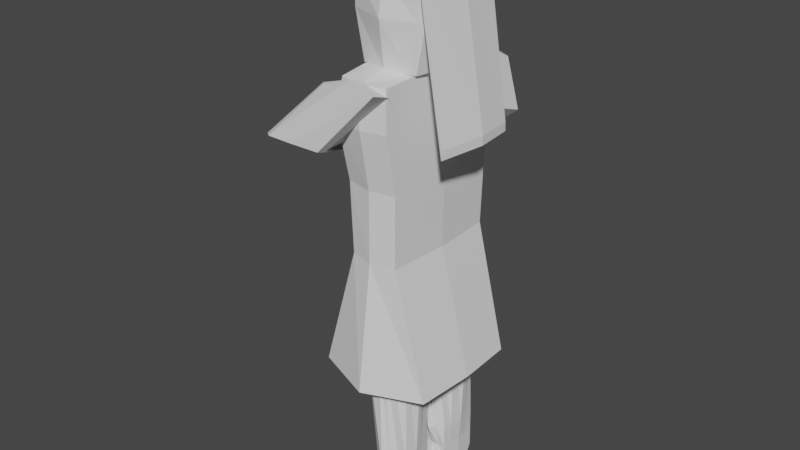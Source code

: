 # Source: woman.blend  (saved by Blender 3.1.7; exported with 4.5.12 LTS)
import bpy
from mathutils import Matrix  # noqa: F401  (used for matrix-valued properties, if any)

bpy.ops.wm.read_factory_settings(use_empty=True)
scene = bpy.context.scene
scene.name = 'Scene'

# ---- collections
col_collection = bpy.data.collections.new('Collection'); scene.collection.children.link(col_collection)

# ---- world
world_world = bpy.data.worlds.new('World'); scene.world = world_world
world_world.use_nodes = True; world_world.node_tree.nodes.clear()
_N = world_world.node_tree.nodes; _L = world_world.node_tree.links
n0 = _N.new('ShaderNodeOutputWorld'); n0.name = 'World Output'; n0.location = (300, 300)
n1 = _N.new('ShaderNodeBackground'); n1.name = 'Background'; n1.location = (10, 300)
n1.inputs[0].default_value = (0.05088, 0.05088, 0.05088, 1.0)
_L.new(n1.outputs[0], n0.inputs[0])
n0.is_active_output = True
world_world.color = (0.05088, 0.05088, 0.05088)
world_world.use_sun_shadow = False
world_world.sun_shadow_jitter_overblur = 0.0

# ---- meshes
me_cube_001 = bpy.data.meshes.new('cube.001')
me_cube_001.from_pydata([(-0.6057, -0.8531, -1.0), (-0.8891, -1.019, 1.161), (-0.7047, 0.7821, -1.0), (-0.988, 0.8374, 1.161), (0.6518, -0.8845, -1.0), (1.411, -1.106, -2.164), (0.7089, 0.8121, -1.0), (1.468, 0.7897, -2.164), (0.0, 1.0, -1.0), (0.0, 1.095, 1.0), (0.0, -1.0, -1.0), (0.0, -1.166, 1.0), (-0.8119, -0.8531, 0.0), (-0.9108, 0.7821, 0.0), (0.9085, 0.8121, 0.0), (0.8514, -0.8845, 0.0), (0.0, -1.15, 0.0), (0.0, 1.212, 0.0), (-0.7939, 0.0, -1.0), (-1.077, 0.0, 1.161), (0.8004, 0.0, -1.0), (1.559, -0.05531, -2.164), (0.0, 0.0, 1.277), (0.0, 0.0, -1.0), (1.0, 0.0, 0.0), (-1.0, 0.0, 0.0), (-0.8119, -0.8531, 0.6962), (-0.9108, 0.7544, 0.6962), (0.9085, 0.7688, 0.6962), (0.8514, -0.8845, 0.6962), (0.0, -1.045, 0.6962), (0.0, 1.064, 0.6962), (1.0, 0.0, 0.6962), (-1.0, 0.0, 0.6962), (-0.8891, -1.019, 0.8037), (-0.988, 0.8452, 0.8037), (1.468, 0.8019, -2.36), (1.411, -1.106, -2.36), (0.0, -1.196, 0.8037), (0.0, 1.137, 0.8037), (1.559, -0.05531, -2.36), (-1.077, 0.0, 0.8037), (0.8909, 0.8847, 1.0), (0.5484, -0.9028, -1.0), (0.5965, 0.8419, -1.0), (0.8429, -1.069, 1.0), (0.7164, -0.9266, 0.0), (0.7644, 0.8755, 0.0), (0.9679, 0.0, 1.025), (0.6734, 0.0, -1.0), (0.7164, -0.9101, 0.6962), (0.7644, 0.8157, 0.6962), (0.8429, -1.074, 0.8037), (0.8909, 0.9016, 0.8037)], [], [(41, 19, 3, 35), (53, 42, 7, 36), (40, 21, 5, 37), (38, 11, 1, 34), (49, 20, 4, 43), (22, 19, 1, 11), (48, 22, 11, 45), (18, 23, 10, 0), (52, 45, 11, 38), (35, 3, 9, 39), (2, 13, 17, 8), (43, 46, 16, 10), (10, 16, 12, 0), (20, 24, 15, 4), (44, 47, 14, 6), (18, 25, 13, 2), (0, 12, 25, 18), (6, 14, 24, 20), (2, 8, 23, 18), (42, 9, 22, 48), (9, 3, 19, 22), (44, 6, 20, 49), (36, 7, 21, 40), (34, 1, 19, 41), (12, 26, 33, 25), (14, 28, 32, 24), (13, 27, 31, 17), (46, 50, 30, 16), (16, 30, 26, 12), (24, 32, 29, 15), (47, 51, 28, 14), (25, 33, 27, 13), (26, 34, 41, 33), (28, 36, 40, 32), (27, 35, 39, 31), (50, 52, 38, 30), (30, 38, 34, 26), (32, 40, 37, 29), (51, 53, 36, 28), (33, 41, 35, 27), (31, 39, 53, 51), (29, 37, 52, 50), (17, 31, 51, 47), (15, 29, 50, 46), (8, 44, 49, 23), (7, 42, 48, 21), (8, 17, 47, 44), (4, 15, 46, 43), (37, 5, 45, 52), (21, 48, 45, 5), (23, 49, 43, 10), (39, 9, 42, 53)])
_uv = me_cube_001.uv_layers.new(name='UV 맵')
_uv.uv.foreach_set('vector', [0.1219, 0.9311, 0.1348, 0.9311, 0.1348, 0.995, 0.1219, 0.995, 0.9907, 0.9874, 1.003, 0.9874, 1.003, 0.9965, 0.9907, 0.9965, 0.9863, 0.9319, 1.001, 0.9319, 1.001, 1.003, 0.9863, 1.003, 0.9851, 0.9339, 0.9983, 0.9339, 0.9983, 0.9957, 0.9851, 0.9957, 0.3552, 0.625, 0.375, 0.625, 0.375, 0.75, 0.3552, 0.75, 0.9236, 0.9257, 0.9976, 0.9257, 0.9976, 0.9962, 0.9236, 0.9962, 0.8614, 0.9257, 0.9236, 0.9257, 0.9236, 0.9962, 0.8614, 0.9962, 0.125, 0.625, 0.25, 0.625, 0.25, 0.75, 0.125, 0.75, 0.9851, 0.8819, 0.9983, 0.8819, 0.9983, 0.9339, 0.9851, 0.9339, 0.9907, 0.882, 1.003, 0.882, 1.003, 0.9393, 0.9907, 0.9393, 0.8774, 0.882, 0.9403, 0.882, 0.9403, 0.9393, 0.8774, 0.9393, 0.8636, 0.8819, 0.931, 0.8819, 0.931, 0.9339, 0.8636, 0.9339, 0.8636, 0.9339, 0.931, 0.9339, 0.931, 0.9957, 0.8636, 0.9957, 0.8551, 0.9319, 0.9279, 0.9319, 0.9279, 1.003, 0.8551, 1.003, 0.8774, 0.9874, 0.9403, 0.9874, 0.9403, 0.9965, 0.8774, 0.9965, 0.003265, 0.9311, 0.06905, 0.9311, 0.06905, 0.995, 0.003265, 0.995, 0.003265, 0.8672, 0.06905, 0.8672, 0.06905, 0.9311, 0.003265, 0.9311, 0.8551, 0.8612, 0.9279, 0.8612, 0.9279, 0.9319, 0.8551, 0.9319, 0.125, 0.5, 0.25, 0.5, 0.25, 0.625, 0.125, 0.625, 0.8614, 0.8553, 0.9236, 0.8553, 0.9236, 0.9257, 0.8614, 0.9257, 0.9236, 0.8553, 0.9976, 0.8553, 0.9976, 0.9257, 0.9236, 0.9257, 0.3552, 0.5, 0.375, 0.5, 0.375, 0.625, 0.3552, 0.625, 0.9863, 0.8612, 1.001, 0.8612, 1.001, 0.9319, 0.9863, 0.9319, 0.1219, 0.8672, 0.1348, 0.8672, 0.1348, 0.9311, 0.1219, 0.9311, 0.06905, 0.8672, 0.1148, 0.8672, 0.1148, 0.9311, 0.06905, 0.9311, 0.9279, 0.8612, 0.9785, 0.8612, 0.9785, 0.9319, 0.9279, 0.9319, 0.9403, 0.882, 0.984, 0.882, 0.984, 0.9393, 0.9403, 0.9393, 0.931, 0.8819, 0.9779, 0.8819, 0.9779, 0.9339, 0.931, 0.9339, 0.931, 0.9339, 0.9779, 0.9339, 0.9779, 0.9957, 0.931, 0.9957, 0.9279, 0.9319, 0.9785, 0.9319, 0.9785, 1.003, 0.9279, 1.003, 0.9403, 0.9874, 0.984, 0.9874, 0.984, 0.9965, 0.9403, 0.9965, 0.06905, 0.9311, 0.1148, 0.9311, 0.1148, 0.995, 0.06905, 0.995, 0.1148, 0.8672, 0.1219, 0.8672, 0.1219, 0.9311, 0.1148, 0.9311, 0.9785, 0.8612, 0.9863, 0.8612, 0.9863, 0.9319, 0.9785, 0.9319, 0.984, 0.882, 0.9907, 0.882, 0.9907, 0.9393, 0.984, 0.9393, 0.9779, 0.8819, 0.9851, 0.8819, 0.9851, 0.9339, 0.9779, 0.9339, 0.9779, 0.9339, 0.9851, 0.9339, 0.9851, 0.9957, 0.9779, 0.9957, 0.9785, 0.9319, 0.9863, 0.9319, 0.9863, 1.003, 0.9785, 1.003, 0.984, 0.9874, 0.9907, 0.9874, 0.9907, 0.9965, 0.984, 0.9965, 0.1148, 0.9311, 0.1219, 0.9311, 0.1219, 0.995, 0.1148, 0.995, 0.984, 0.9393, 0.9907, 0.9393, 0.9907, 0.9874, 0.984, 0.9874, 0.9779, 0.8722, 0.9851, 0.8722, 0.9851, 0.8819, 0.9779, 0.8819, 0.9403, 0.9393, 0.984, 0.9393, 0.984, 0.9874, 0.9403, 0.9874, 0.931, 0.8722, 0.9779, 0.8722, 0.9779, 0.8819, 0.931, 0.8819, 0.25, 0.5, 0.3552, 0.5, 0.3552, 0.625, 0.25, 0.625, 0.8497, 0.8553, 0.8614, 0.8553, 0.8614, 0.9257, 0.8497, 0.9257, 0.8774, 0.9393, 0.9403, 0.9393, 0.9403, 0.9874, 0.8774, 0.9874, 0.8636, 0.8722, 0.931, 0.8722, 0.931, 0.8819, 0.8636, 0.8819, 0.9851, 0.8722, 0.9983, 0.8722, 0.9983, 0.8819, 0.9851, 0.8819, 0.8497, 0.9257, 0.8614, 0.9257, 0.8614, 0.9962, 0.8497, 0.9962, 0.25, 0.625, 0.3552, 0.625, 0.3552, 0.75, 0.25, 0.75, 0.9907, 0.9393, 1.003, 0.9393, 1.003, 0.9874, 0.9907, 0.9874])
me_cube_001.use_remesh_fix_poles = True
me_cube_001.use_remesh_preserve_attributes = False
me_cube_001.update()
me_cube_002 = bpy.data.meshes.new('cube.002')
me_cube_002.from_pydata([(-2.108, -1.302, -5.657), (-0.8119, -1.559, 0.8944), (-2.207, 1.262, -5.657), (-0.9108, 1.564, 0.8916), (1.961, -1.333, -5.657), (0.8514, -1.59, 0.8944), (2.018, 1.292, -5.657), (0.9085, 1.594, 0.8916), (0.0, 2.13, -5.657), (0.0, 1.782, 0.8916), (0.0, -1.843, -5.657), (0.0, -1.706, 0.8944), (-1.053, -1.559, 0.0), (-1.174, 1.564, 0.0), (0.9085, 1.594, 0.0), (0.8514, -1.59, 0.0), (0.0, -1.706, 0.0), (0.0, 1.782, 0.0), (-2.296, 0.0, -5.657), (-1.0, 0.0, 1.0), (2.11, 0.0, -5.657), (1.0, 0.0, 1.0), (0.0, 0.0, 1.155), (0.0, 0.0, -3.55), (1.0, 0.0, 0.0), (-1.36, 0.0, 0.0), (-1.063, 1.365, -1.285), (0.9085, 1.395, -1.285), (0.8514, -1.353, -1.285), (0.0, -1.469, -1.285), (0.0, 1.583, -1.285), (-0.9508, -1.322, -1.285), (-1.207, -0.1229, -1.285), (1.0, 0.0, -1.285), (-0.928, 1.297, -2.828), (0.9085, 1.326, -2.828), (0.8514, -1.362, -2.828), (0.0, -1.478, -2.828), (0.0, 1.514, -2.828), (-1.024, 0.0, -2.828), (1.0, 0.0, -2.828), (-0.8277, -1.331, -2.828), (-2.202, -0.6509, -5.657), (0.9257, -0.7951, 0.9472), (0.0, -0.8528, 1.025), (0.0, -0.7244, -3.55), (0.9257, -0.7951, 0.0), (-0.9059, -0.7794, 0.9472), (2.035, -0.6666, -5.657), (-2.155, -0.7794, 0.0), (-1.079, -0.7794, -1.285), (0.9257, -0.7951, -1.285), (0.9257, -0.6812, -2.828), (-0.9256, -0.6656, -2.828), (-0.9554, 0.7822, 0.9458), (2.064, 0.646, -5.657), (-2.215, 0.7822, 0.0), (-2.251, 0.6311, -5.657), (0.9543, 0.7971, 0.9458), (0.0, 0.8911, 1.023), (0.0, 0.74, -3.55), (0.9543, 0.7971, 0.0), (0.9543, 0.7971, -1.285), (-1.135, 0.7822, -1.285), (-0.9758, 0.6483, -2.828), (0.9543, 0.6632, -2.828)], [], [(56, 54, 3, 13), (17, 9, 7, 14), (46, 43, 5, 15), (16, 11, 1, 12), (45, 48, 4, 10), (44, 47, 1, 11), (43, 44, 11, 5), (42, 45, 10, 0), (15, 5, 11, 16), (13, 3, 9, 17), (26, 13, 17, 30), (28, 15, 16, 29), (29, 16, 12, 31), (51, 46, 15, 28), (30, 17, 14, 27), (63, 56, 13, 26), (50, 49, 25, 32), (62, 61, 24, 33), (57, 60, 23, 18), (58, 59, 22, 21), (59, 54, 19, 22), (60, 55, 20, 23), (61, 58, 21, 24), (49, 47, 19, 25), (65, 62, 33, 40), (53, 50, 32, 39), (64, 63, 26, 34), (38, 30, 27, 35), (52, 51, 28, 36), (37, 29, 31, 41), (36, 28, 29, 37), (34, 26, 30, 38), (2, 34, 38, 8), (4, 36, 37, 10), (10, 37, 41, 0), (48, 52, 36, 4), (8, 38, 35, 6), (57, 64, 34, 2), (42, 53, 39, 18), (55, 65, 40, 20), (0, 41, 53, 42), (20, 40, 52, 48), (40, 33, 51, 52), (41, 31, 50, 53), (12, 1, 47, 49), (31, 12, 49, 50), (33, 24, 46, 51), (18, 23, 45, 42), (21, 22, 44, 43), (22, 19, 47, 44), (23, 20, 48, 45), (24, 21, 43, 46), (6, 35, 65, 55), (18, 39, 64, 57), (39, 32, 63, 64), (35, 27, 62, 65), (14, 7, 58, 61), (8, 6, 55, 60), (9, 3, 54, 59), (7, 9, 59, 58), (2, 8, 60, 57), (27, 14, 61, 62), (32, 25, 56, 63), (25, 19, 54, 56)])
_uv = me_cube_002.uv_layers.new(name='UV 맵')
_uv.uv.foreach_set('vector', [0.09345, 0.1198, 0.1829, 0.1198, 0.1829, 0.1574, 0.09345, 0.1574, 0.4479, 0.0005419, 0.5393, 0.0005419, 0.5393, 0.08146, 0.4479, 0.08146, 0.4479, 0.2028, 0.5393, 0.2028, 0.5393, 0.2433, 0.4479, 0.2433, 0.5, 0.875, 0.625, 0.875, 0.625, 1.0, 0.5, 1.0, 0.25, 0.6875, 0.375, 0.6875, 0.375, 0.75, 0.25, 0.75, 0.75, 0.6875, 0.875, 0.6875, 0.875, 0.75, 0.75, 0.75, 0.5393, 0.2028, 0.6308, 0.2028, 0.6308, 0.2433, 0.5393, 0.2433, 0.125, 0.6875, 0.25, 0.6875, 0.25, 0.75, 0.125, 0.75, 0.4479, 0.2433, 0.5393, 0.2433, 0.5393, 0.3242, 0.4479, 0.3242, 0.5, 0.25, 0.625, 0.25, 0.625, 0.375, 0.5, 0.375, 0.4469, 0.25, 0.5, 0.25, 0.5, 0.375, 0.4469, 0.375, 0.4091, 0.2433, 0.4479, 0.2433, 0.4479, 0.3242, 0.4091, 0.3242, 0.4469, 0.875, 0.5, 0.875, 0.5, 1.0, 0.4469, 1.0, 0.4091, 0.2028, 0.4479, 0.2028, 0.4479, 0.2433, 0.4091, 0.2433, 0.4091, 0.0005419, 0.4479, 0.0005419, 0.4479, 0.08146, 0.4091, 0.08146, 0.05547, 0.1198, 0.09345, 0.1198, 0.09345, 0.1574, 0.05547, 0.1574, 0.05547, 0.04449, 0.09345, 0.04449, 0.09345, 0.08214, 0.05547, 0.08214, 0.4091, 0.1219, 0.4479, 0.1219, 0.4479, 0.1624, 0.4091, 0.1624, 0.125, 0.5625, 0.25, 0.5625, 0.25, 0.625, 0.125, 0.625, 0.5393, 0.1219, 0.6308, 0.1219, 0.6308, 0.1624, 0.5393, 0.1624, 0.75, 0.5625, 0.875, 0.5625, 0.875, 0.625, 0.75, 0.625, 0.25, 0.5625, 0.375, 0.5625, 0.375, 0.625, 0.25, 0.625, 0.4479, 0.1219, 0.5393, 0.1219, 0.5393, 0.1624, 0.4479, 0.1624, 0.09345, 0.04449, 0.1829, 0.04449, 0.1829, 0.08214, 0.09345, 0.08214, 0.3624, 0.1219, 0.4091, 0.1219, 0.4091, 0.1624, 0.3624, 0.1624, 0.009824, 0.04449, 0.05547, 0.04449, 0.05547, 0.08214, 0.009824, 0.08214, 0.009824, 0.1198, 0.05547, 0.1198, 0.05547, 0.1574, 0.009824, 0.1574, 0.3624, 0.0005419, 0.4091, 0.0005419, 0.4091, 0.08146, 0.3624, 0.08146, 0.3624, 0.2028, 0.4091, 0.2028, 0.4091, 0.2433, 0.3624, 0.2433, 0.3832, 0.875, 0.4469, 0.875, 0.4469, 1.0, 0.3832, 1.0, 0.3624, 0.2433, 0.4091, 0.2433, 0.4091, 0.3242, 0.3624, 0.3242, 0.3832, 0.25, 0.4469, 0.25, 0.4469, 0.375, 0.3832, 0.375, 0.375, 0.25, 0.3832, 0.25, 0.3832, 0.375, 0.375, 0.375, 0.3564, 0.2433, 0.3624, 0.2433, 0.3624, 0.3242, 0.3564, 0.3242, 0.375, 0.875, 0.3832, 0.875, 0.3832, 1.0, 0.375, 1.0, 0.3564, 0.2028, 0.3624, 0.2028, 0.3624, 0.2433, 0.3564, 0.2433, 0.3564, 0.0005419, 0.3624, 0.0005419, 0.3624, 0.08146, 0.3564, 0.08146, 0.003962, 0.1198, 0.009824, 0.1198, 0.009824, 0.1574, 0.003962, 0.1574, 0.003962, 0.04449, 0.009824, 0.04449, 0.009824, 0.08214, 0.003962, 0.08214, 0.3564, 0.1219, 0.3624, 0.1219, 0.3624, 0.1624, 0.3564, 0.1624, 0.003962, 0.006841, 0.009824, 0.006841, 0.009824, 0.04449, 0.003962, 0.04449, 0.3564, 0.1624, 0.3624, 0.1624, 0.3624, 0.2028, 0.3564, 0.2028, 0.3624, 0.1624, 0.4091, 0.1624, 0.4091, 0.2028, 0.3624, 0.2028, 0.009824, 0.006841, 0.05547, 0.006841, 0.05547, 0.04449, 0.009824, 0.04449, 0.09345, 0.006841, 0.1829, 0.006841, 0.1829, 0.04449, 0.09345, 0.04449, 0.05547, 0.006841, 0.09345, 0.006841, 0.09345, 0.04449, 0.05547, 0.04449, 0.4091, 0.1624, 0.4479, 0.1624, 0.4479, 0.2028, 0.4091, 0.2028, 0.125, 0.625, 0.25, 0.625, 0.25, 0.6875, 0.125, 0.6875, 0.5393, 0.1624, 0.6308, 0.1624, 0.6308, 0.2028, 0.5393, 0.2028, 0.75, 0.625, 0.875, 0.625, 0.875, 0.6875, 0.75, 0.6875, 0.25, 0.625, 0.375, 0.625, 0.375, 0.6875, 0.25, 0.6875, 0.4479, 0.1624, 0.5393, 0.1624, 0.5393, 0.2028, 0.4479, 0.2028, 0.3564, 0.08146, 0.3624, 0.08146, 0.3624, 0.1219, 0.3564, 0.1219, 0.003962, 0.08214, 0.009824, 0.08214, 0.009824, 0.1198, 0.003962, 0.1198, 0.009824, 0.08214, 0.05547, 0.08214, 0.05547, 0.1198, 0.009824, 0.1198, 0.3624, 0.08146, 0.4091, 0.08146, 0.4091, 0.1219, 0.3624, 0.1219, 0.4479, 0.08146, 0.5393, 0.08146, 0.5393, 0.1219, 0.4479, 0.1219, 0.25, 0.5, 0.375, 0.5, 0.375, 0.5625, 0.25, 0.5625, 0.75, 0.5, 0.875, 0.5, 0.875, 0.5625, 0.75, 0.5625, 0.5393, 0.08146, 0.6308, 0.08146, 0.6308, 0.1219, 0.5393, 0.1219, 0.125, 0.5, 0.25, 0.5, 0.25, 0.5625, 0.125, 0.5625, 0.4091, 0.08146, 0.4479, 0.08146, 0.4479, 0.1219, 0.4091, 0.1219, 0.05547, 0.08214, 0.09345, 0.08214, 0.09345, 0.1198, 0.05547, 0.1198, 0.09345, 0.08214, 0.1829, 0.08214, 0.1829, 0.1198, 0.09345, 0.1198])
me_cube_002.use_remesh_fix_poles = True
me_cube_002.use_remesh_preserve_attributes = False
me_cube_002.update()
me_cube = bpy.data.meshes.new('cube')
me_cube.from_pydata([(-1.989, -1.579, -3.372), (-0.8119, -1.559, 0.8944), (-1.823, 1.544, -3.372), (-0.9108, 1.564, 0.8916), (1.339, -1.59, -3.026), (0.8514, -1.59, 0.8944), (1.396, 1.594, -3.026), (0.9085, 1.594, 0.8916), (0.4874, 2.364, -3.029), (0.0, 1.782, 0.8916), (0.4874, -2.195, -3.025), (0.0, -1.706, 0.8944), (-1.053, -1.559, 0.0), (-1.174, 1.564, 0.0), (0.9085, 1.594, 0.0), (0.8514, -1.59, 0.0), (0.0, -1.706, 0.0), (0.0, 1.272, 0.00192), (-2.952, -0.02005, -3.372), (-1.0, 0.0, 1.0), (1.487, -0.02004, -3.371), (1.0, 0.0, 1.0), (0.0, 0.0, 1.155), (0.4874, -0.003931, -3.1), (2.043, 0.0, 0.0), (-1.452, 0.0, 0.0), (-0.457, 1.564, -2.641), (1.396, 1.594, -2.641), (1.339, -1.59, -2.641), (0.4874, -1.706, -2.641), (0.4874, 1.782, -2.641), (-0.3552, -1.559, -2.641), (-1.156, 0.006939, -2.51), (1.487, 0.0, -2.641), (-0.3899, -1.559, -2.206), (-0.4949, 1.564, -2.206), (1.396, 1.594, -2.206), (1.339, -1.59, -2.206), (0.4874, -2.299, -2.204), (0.4874, 2.644, -2.209), (-1.002, 0.0, -2.206), (1.621, 0.0, -2.206), (-1.372, 1.556, -3.064), (1.396, 1.594, -2.93), (1.339, -1.59, -2.93), (0.4874, -2.073, -2.929), (0.4874, 2.219, -2.932), (-2.245, -0.008829, -3.064), (1.487, 0.0, -2.93), (-1.471, -1.568, -3.064), (0.2228, 2.287, -3.028), (-0.07794, -1.692, 0.8944), (-0.08744, 1.761, 0.8916), (0.2068, -2.134, -3.025), (-0.1128, 1.3, 0.001736), (-0.1011, -1.692, 0.0), (0.1144, -0.003554, -3.093), (-0.096, 0.0, 1.14), (0.4065, -1.692, -2.641), (0.3967, 1.761, -2.641), (0.4032, -2.228, -2.204), (0.3931, 2.54, -2.209), (0.2661, 2.157, -2.912), (0.2566, -2.023, -2.909), (-2.388, -0.9329, -3.372), (0.913, -0.9312, 0.9382), (0.0, -0.9988, 1.003), (0.4874, -1.287, -3.056), (1.589, -0.9312, 0.0), (-0.8898, -0.9128, 0.9382), (1.4, -0.9312, -3.026), (-1.218, -0.9128, 0.0), (-0.6869, -0.91, -2.587), (1.4, -0.9312, -2.641), (-0.6434, -0.9128, -2.206), (1.456, -0.9312, -2.206), (1.4, -0.9312, -2.93), (-1.792, -0.9217, -3.064), (0.1685, -1.251, -3.053), (-0.08543, -0.9906, 0.9964), (-0.9554, 0.7822, 0.9458), (1.442, 0.7771, -3.371), (-1.313, 0.7822, 0.0), (-2.387, 0.7621, -3.372), (0.9543, 0.7971, 0.9458), (0.0, 0.8911, 1.023), (0.4874, 1.18, -3.065), (1.679, 0.7971, 0.0), (1.442, 0.7971, -2.641), (-0.8063, 0.7856, -2.576), (1.508, 0.7971, -2.206), (-0.7482, 0.7822, -2.206), (-1.808, 0.7733, -3.064), (1.442, 0.7971, -2.93), (-0.09172, 0.8807, 1.016), (0.1686, 1.142, -3.061), (0.4382, 1.692, 0.8916), (0.8981, -1.903, -3.025), (0.9257, 1.993, -3.028), (0.4107, -1.65, 0.8944), (0.4107, -1.65, 0.0), (0.4382, 1.427, 0.0009938), (0.4824, 0.0, 1.08), (0.9698, -0.02208, -3.41), (0.9257, 1.692, -2.641), (0.8981, -1.65, -2.641), (0.9257, 2.138, -2.208), (0.8981, -1.957, -2.205), (0.8981, -1.84, -2.93), (0.9257, 1.918, -2.931), (0.4404, -0.9662, 0.9715), (0.9278, -1.115, -3.042), (0.9477, 0.9752, -3.391), (0.4603, 0.8458, 0.986)], [], [(82, 80, 3, 13), (101, 96, 7, 14), (68, 65, 5, 15), (55, 51, 1, 12), (111, 70, 4, 97), (79, 69, 1, 51), (110, 66, 11, 99), (78, 67, 10, 53), (100, 99, 11, 16), (54, 52, 9, 17), (61, 54, 17, 39), (107, 100, 16, 38), (60, 55, 12, 34), (75, 68, 15, 37), (106, 101, 14, 36), (91, 82, 13, 35), (74, 71, 25, 40), (90, 87, 24, 41), (95, 86, 23, 56), (113, 85, 22, 102), (94, 80, 19, 57), (112, 81, 20, 103), (87, 84, 21, 24), (71, 69, 19, 25), (93, 88, 33, 48), (77, 72, 32, 47), (92, 89, 26, 42), (109, 104, 27, 43), (76, 73, 28, 44), (63, 58, 31, 49), (108, 105, 29, 45), (62, 59, 30, 46), (88, 90, 41, 33), (72, 74, 40, 32), (89, 91, 35, 26), (104, 106, 36, 27), (73, 75, 37, 28), (58, 60, 34, 31), (105, 107, 38, 29), (59, 61, 39, 30), (50, 62, 46, 8), (97, 108, 45, 10), (53, 63, 49, 0), (70, 76, 44, 4), (98, 109, 43, 6), (83, 92, 42, 2), (64, 77, 47, 18), (81, 93, 48, 20), (10, 45, 63, 53), (2, 42, 62, 50), (26, 35, 61, 59), (29, 38, 60, 58), (42, 26, 59, 62), (45, 29, 58, 63), (85, 94, 57, 22), (83, 95, 56, 18), (38, 16, 55, 60), (35, 13, 54, 61), (13, 3, 52, 54), (64, 78, 53, 0), (66, 79, 51, 11), (16, 11, 51, 55), (22, 57, 79, 66), (18, 56, 78, 64), (0, 49, 77, 64), (20, 48, 76, 70), (33, 41, 75, 73), (31, 34, 74, 72), (48, 33, 73, 76), (49, 31, 72, 77), (12, 1, 69, 71), (34, 12, 71, 74), (41, 24, 68, 75), (56, 23, 67, 78), (102, 22, 66, 110), (57, 19, 69, 79), (103, 20, 70, 111), (24, 21, 65, 68), (2, 50, 95, 83), (9, 52, 94, 85), (6, 43, 93, 81), (18, 47, 92, 83), (32, 40, 91, 89), (27, 36, 90, 88), (47, 32, 89, 92), (43, 27, 88, 93), (14, 7, 84, 87), (98, 6, 81, 112), (52, 3, 80, 94), (96, 9, 85, 113), (50, 8, 86, 95), (36, 14, 87, 90), (40, 25, 82, 91), (25, 19, 80, 82), (7, 96, 113, 84), (8, 98, 112, 86), (23, 103, 111, 67), (21, 102, 110, 65), (8, 46, 109, 98), (4, 44, 108, 97), (28, 37, 107, 105), (30, 39, 106, 104), (44, 28, 105, 108), (46, 30, 104, 109), (86, 112, 103, 23), (84, 113, 102, 21), (39, 17, 101, 106), (37, 15, 100, 107), (15, 5, 99, 100), (65, 110, 99, 5), (67, 111, 97, 10), (17, 9, 96, 101)])
_uv = me_cube.uv_layers.new(name='UV 맵')
_uv.uv.foreach_set('vector', [0.7404, 0.6503, 0.7411, 0.5961, 0.7609, 0.5966, 0.7602, 0.6508, 0.819, 0.6521, 0.8197, 0.5979, 0.8402, 0.5984, 0.8395, 0.6526, 0.9024, 0.654, 0.9031, 0.5998, 0.9195, 0.6002, 0.9188, 0.6544, 0.9622, 0.6553, 0.9629, 0.6011, 0.9988, 0.6019, 0.9981, 0.6562, 0.9013, 0.7363, 0.9017, 0.7082, 0.9181, 0.7086, 0.9177, 0.7366, 0.9038, 0.5404, 0.9044, 0.4914, 0.9209, 0.4917, 0.9202, 0.5407, 0.9034, 0.5717, 0.9038, 0.5456, 0.9202, 0.5459, 0.9198, 0.5721, 0.9009, 0.7676, 0.901, 0.7624, 0.9174, 0.7628, 0.9173, 0.768, 0.9393, 0.6548, 0.94, 0.6006, 0.9591, 0.601, 0.9584, 0.6553, 0.796, 0.6516, 0.7967, 0.5974, 0.8005, 0.5975, 0.7998, 0.6517, 0.7955, 0.6911, 0.796, 0.6516, 0.7998, 0.6517, 0.7993, 0.6912, 0.9388, 0.6943, 0.9393, 0.6548, 0.9584, 0.6553, 0.9579, 0.6948, 0.9617, 0.6949, 0.9622, 0.6553, 0.9981, 0.6562, 0.9976, 0.6957, 0.9018, 0.6935, 0.9024, 0.654, 0.9188, 0.6544, 0.9183, 0.6939, 0.8184, 0.6916, 0.819, 0.6521, 0.8395, 0.6526, 0.839, 0.6921, 0.7398, 0.6898, 0.7404, 0.6503, 0.7602, 0.6508, 0.7597, 0.6903, 0.6968, 0.6889, 0.6973, 0.6493, 0.7205, 0.6499, 0.72, 0.6894, 0.8588, 0.6925, 0.8593, 0.653, 0.8791, 0.6535, 0.8786, 0.693, 0.8578, 0.7666, 0.8579, 0.7614, 0.8777, 0.7619, 0.8777, 0.7671, 0.8604, 0.5707, 0.8607, 0.5446, 0.8805, 0.545, 0.8802, 0.5712, 0.8608, 0.5394, 0.8614, 0.4904, 0.8812, 0.4908, 0.8806, 0.5398, 0.8582, 0.7353, 0.8586, 0.7072, 0.8784, 0.7077, 0.8781, 0.7357, 0.8593, 0.653, 0.86, 0.5988, 0.8798, 0.5993, 0.8791, 0.6535, 0.6973, 0.6493, 0.698, 0.5951, 0.7212, 0.5957, 0.7205, 0.6499, 0.8586, 0.7055, 0.8587, 0.7003, 0.8785, 0.7008, 0.8785, 0.706, 0.6966, 0.7018, 0.6967, 0.6967, 0.7199, 0.6972, 0.7198, 0.7024, 0.7397, 0.7028, 0.7397, 0.6976, 0.7596, 0.6981, 0.7595, 0.7033, 0.8183, 0.7046, 0.8183, 0.6994, 0.8389, 0.6999, 0.8388, 0.7051, 0.9017, 0.7065, 0.9017, 0.7013, 0.9182, 0.7017, 0.9181, 0.7068, 0.9616, 0.7078, 0.9616, 0.7026, 0.9975, 0.7035, 0.9974, 0.7086, 0.9386, 0.7073, 0.9387, 0.7021, 0.9578, 0.7026, 0.9578, 0.7077, 0.7953, 0.7041, 0.7954, 0.6989, 0.7992, 0.699, 0.7992, 0.7042, 0.8587, 0.7003, 0.8588, 0.6925, 0.8786, 0.693, 0.8785, 0.7008, 0.6967, 0.6967, 0.6968, 0.6889, 0.72, 0.6894, 0.7199, 0.6972, 0.7397, 0.6976, 0.7398, 0.6898, 0.7597, 0.6903, 0.7596, 0.6981, 0.8183, 0.6994, 0.8184, 0.6916, 0.839, 0.6921, 0.8389, 0.6999, 0.9017, 0.7013, 0.9018, 0.6935, 0.9183, 0.6939, 0.9182, 0.7017, 0.9616, 0.7026, 0.9617, 0.6949, 0.9976, 0.6957, 0.9975, 0.7035, 0.9387, 0.7021, 0.9388, 0.6943, 0.9579, 0.6948, 0.9578, 0.7026, 0.7954, 0.6989, 0.7955, 0.6911, 0.7993, 0.6912, 0.7992, 0.699, 0.7953, 0.7058, 0.7953, 0.7041, 0.7992, 0.7042, 0.7991, 0.7059, 0.9386, 0.709, 0.9386, 0.7073, 0.9578, 0.7077, 0.9577, 0.7095, 0.9615, 0.7096, 0.9616, 0.7078, 0.9974, 0.7086, 0.9974, 0.7104, 0.9017, 0.7082, 0.9017, 0.7065, 0.9181, 0.7068, 0.9181, 0.7086, 0.8183, 0.7063, 0.8183, 0.7046, 0.8388, 0.7051, 0.8388, 0.7068, 0.7397, 0.7045, 0.7397, 0.7028, 0.7595, 0.7033, 0.7595, 0.705, 0.6966, 0.7036, 0.6966, 0.7018, 0.7198, 0.7024, 0.7198, 0.7041, 0.8586, 0.7072, 0.8586, 0.7055, 0.8785, 0.706, 0.8784, 0.7077, 0.9577, 0.7095, 0.9578, 0.7077, 0.9616, 0.7078, 0.9615, 0.7096, 0.7595, 0.705, 0.7595, 0.7033, 0.7953, 0.7041, 0.7953, 0.7058, 0.7596, 0.6981, 0.7597, 0.6903, 0.7955, 0.6911, 0.7954, 0.6989, 0.9578, 0.7026, 0.9579, 0.6948, 0.9617, 0.6949, 0.9616, 0.7026, 0.7595, 0.7033, 0.7596, 0.6981, 0.7954, 0.6989, 0.7953, 0.7041, 0.9578, 0.7077, 0.9578, 0.7026, 0.9616, 0.7026, 0.9616, 0.7078, 0.8607, 0.5446, 0.8608, 0.5394, 0.8806, 0.5398, 0.8805, 0.545, 0.8572, 0.8156, 0.8578, 0.7666, 0.8777, 0.7671, 0.877, 0.8161, 0.9579, 0.6948, 0.9584, 0.6553, 0.9622, 0.6553, 0.9617, 0.6949, 0.7597, 0.6903, 0.7602, 0.6508, 0.796, 0.6516, 0.7955, 0.6911, 0.7602, 0.6508, 0.7609, 0.5966, 0.7967, 0.5974, 0.796, 0.6516, 0.9003, 0.8166, 0.9009, 0.7676, 0.9173, 0.768, 0.9167, 0.817, 0.9038, 0.5456, 0.9038, 0.5404, 0.9202, 0.5407, 0.9202, 0.5459, 0.9584, 0.6553, 0.9591, 0.601, 0.9629, 0.6011, 0.9622, 0.6553, 0.8805, 0.545, 0.8806, 0.5398, 0.9038, 0.5404, 0.9038, 0.5456, 0.877, 0.8161, 0.8777, 0.7671, 0.9009, 0.7676, 0.9003, 0.8166, 0.6802, 0.7032, 0.6802, 0.7015, 0.6966, 0.7018, 0.6966, 0.7036, 0.8784, 0.7077, 0.8785, 0.706, 0.9017, 0.7065, 0.9017, 0.7082, 0.8785, 0.7008, 0.8786, 0.693, 0.9018, 0.6935, 0.9017, 0.7013, 0.6803, 0.6963, 0.6804, 0.6885, 0.6968, 0.6889, 0.6967, 0.6967, 0.8785, 0.706, 0.8785, 0.7008, 0.9017, 0.7013, 0.9017, 0.7065, 0.6802, 0.7015, 0.6803, 0.6963, 0.6967, 0.6967, 0.6966, 0.7018, 0.6809, 0.649, 0.6816, 0.5948, 0.698, 0.5951, 0.6973, 0.6493, 0.6804, 0.6885, 0.6809, 0.649, 0.6973, 0.6493, 0.6968, 0.6889, 0.8786, 0.693, 0.8791, 0.6535, 0.9024, 0.654, 0.9018, 0.6935, 0.8777, 0.7671, 0.8777, 0.7619, 0.901, 0.7624, 0.9009, 0.7676, 0.8802, 0.5712, 0.8805, 0.545, 0.9038, 0.5456, 0.9034, 0.5717, 0.8806, 0.5398, 0.8812, 0.4908, 0.9044, 0.4914, 0.9038, 0.5404, 0.8781, 0.7357, 0.8784, 0.7077, 0.9017, 0.7082, 0.9013, 0.7363, 0.8791, 0.6535, 0.8798, 0.5993, 0.9031, 0.5998, 0.9024, 0.654, 0.8374, 0.8152, 0.838, 0.7662, 0.8578, 0.7666, 0.8572, 0.8156, 0.8409, 0.5441, 0.8409, 0.5389, 0.8608, 0.5394, 0.8607, 0.5446, 0.8388, 0.7068, 0.8388, 0.7051, 0.8586, 0.7055, 0.8586, 0.7072, 0.7198, 0.7041, 0.7198, 0.7024, 0.7397, 0.7028, 0.7397, 0.7045, 0.7199, 0.6972, 0.72, 0.6894, 0.7398, 0.6898, 0.7397, 0.6976, 0.8389, 0.6999, 0.839, 0.6921, 0.8588, 0.6925, 0.8587, 0.7003, 0.7198, 0.7024, 0.7199, 0.6972, 0.7397, 0.6976, 0.7397, 0.7028, 0.8388, 0.7051, 0.8389, 0.6999, 0.8587, 0.7003, 0.8586, 0.7055, 0.8395, 0.6526, 0.8402, 0.5984, 0.86, 0.5988, 0.8593, 0.653, 0.8384, 0.7348, 0.8388, 0.7068, 0.8586, 0.7072, 0.8582, 0.7353, 0.8409, 0.5389, 0.8416, 0.4899, 0.8614, 0.4904, 0.8608, 0.5394, 0.8405, 0.5703, 0.8409, 0.5441, 0.8607, 0.5446, 0.8604, 0.5707, 0.838, 0.7662, 0.8381, 0.761, 0.8579, 0.7614, 0.8578, 0.7666, 0.839, 0.6921, 0.8395, 0.6526, 0.8593, 0.653, 0.8588, 0.6925, 0.72, 0.6894, 0.7205, 0.6499, 0.7404, 0.6503, 0.7398, 0.6898, 0.7205, 0.6499, 0.7212, 0.5957, 0.7411, 0.5961, 0.7404, 0.6503, 0.8402, 0.5984, 0.8405, 0.5703, 0.8604, 0.5707, 0.86, 0.5988, 0.8381, 0.761, 0.8384, 0.7348, 0.8582, 0.7353, 0.8579, 0.7614, 0.8777, 0.7619, 0.8781, 0.7357, 0.9013, 0.7363, 0.901, 0.7624, 0.8798, 0.5993, 0.8802, 0.5712, 0.9034, 0.5717, 0.9031, 0.5998, 0.7991, 0.7059, 0.7992, 0.7042, 0.8183, 0.7046, 0.8183, 0.7063, 0.9181, 0.7086, 0.9181, 0.7068, 0.9386, 0.7073, 0.9386, 0.709, 0.9182, 0.7017, 0.9183, 0.6939, 0.9388, 0.6943, 0.9387, 0.7021, 0.7992, 0.699, 0.7993, 0.6912, 0.8184, 0.6916, 0.8183, 0.6994, 0.9181, 0.7068, 0.9182, 0.7017, 0.9387, 0.7021, 0.9386, 0.7073, 0.7992, 0.7042, 0.7992, 0.699, 0.8183, 0.6994, 0.8183, 0.7046, 0.8579, 0.7614, 0.8582, 0.7353, 0.8781, 0.7357, 0.8777, 0.7619, 0.86, 0.5988, 0.8604, 0.5707, 0.8802, 0.5712, 0.8798, 0.5993, 0.7993, 0.6912, 0.7998, 0.6517, 0.819, 0.6521, 0.8184, 0.6916, 0.9183, 0.6939, 0.9188, 0.6544, 0.9393, 0.6548, 0.9388, 0.6943, 0.9188, 0.6544, 0.9195, 0.6002, 0.94, 0.6006, 0.9393, 0.6548, 0.9031, 0.5998, 0.9034, 0.5717, 0.9198, 0.5721, 0.9195, 0.6002, 0.901, 0.7624, 0.9013, 0.7363, 0.9177, 0.7366, 0.9174, 0.7628, 0.7998, 0.6517, 0.8005, 0.5975, 0.8197, 0.5979, 0.819, 0.6521])
me_cube.use_remesh_fix_poles = True
me_cube.use_remesh_preserve_attributes = False
me_cube.update()
me_cube_004 = bpy.data.meshes.new('cube.004')
me_cube_004.from_pydata([(-3.061, 0.6583, -18.34), (-3.229, 0.2855, -14.6), (-0.9108, 1.262, -3.026), (-0.9108, 1.564, 0.8916), (-2.707, 0.8098, -18.05), (-2.399, 0.2542, -14.6), (0.9085, 1.292, -3.026), (0.9085, 1.594, 0.8916), (0.0, 1.48, -3.026), (0.0, 1.782, 0.8916), (-2.418, 0.694, -18.06), (-2.418, 0.1387, -14.6), (-3.471, 0.2855, -15.5), (-1.174, 1.564, 0.0), (0.9085, 1.594, 0.0), (-2.399, 0.2542, -15.5), (-2.418, 0.1387, -15.5), (0.0, 1.782, 0.0), (-3.198, 0.5199, -4.603), (-3.198, 0.1541, -1.152), (-1.588, 0.4102, -4.776), (-1.198, 0.1541, -1.152), (-2.198, 0.1541, -0.9967), (-1.805, 0.4111, -3.464), (-1.198, 0.1541, -2.152), (-3.557, 0.1541, -2.152), (-1.063, 1.564, -1.285), (0.9085, 1.594, -1.285), (-2.399, 0.2542, -16.78), (-2.418, 0.1387, -16.78), (0.0, 1.782, -1.285), (-3.368, 0.2855, -16.78), (-3.405, 0.1541, -3.437), (-1.468, 0.1541, -3.437)], [], [(25, 19, 3, 13), (17, 9, 7, 14), (24, 21, 5, 15), (16, 11, 1, 12), (23, 20, 4, 10), (22, 19, 1, 11), (21, 22, 11, 5), (18, 23, 10, 0), (15, 5, 11, 16), (13, 3, 9, 17), (26, 13, 17, 30), (28, 15, 16, 29), (29, 16, 12, 31), (33, 24, 15, 28), (30, 17, 14, 27), (32, 25, 13, 26), (31, 12, 25, 32), (27, 14, 24, 33), (2, 8, 23, 18), (7, 9, 22, 21), (9, 3, 19, 22), (8, 6, 20, 23), (14, 7, 21, 24), (12, 1, 19, 25), (6, 27, 33, 20), (0, 31, 32, 18), (18, 32, 26, 2), (8, 30, 27, 6), (20, 33, 28, 4), (10, 29, 31, 0), (4, 28, 29, 10), (2, 26, 30, 8)])
_uv = me_cube_004.uv_layers.new(name='UV 맵')
_uv.uv.foreach_set('vector', [0.8224, 0.06287, 0.8803, 0.06287, 0.8803, 0.1208, 0.8224, 0.1208, 0.8224, 0.1788, 0.8803, 0.1788, 0.8803, 0.2367, 0.8224, 0.2367, 0.8224, 0.2946, 0.8803, 0.2946, 0.8803, 0.3526, 0.8224, 0.3526, 0.8224, 0.4105, 0.8803, 0.4105, 0.8803, 0.4685, 0.8224, 0.4685, 0.7065, 0.2946, 0.7644, 0.2946, 0.7644, 0.3526, 0.7065, 0.3526, 0.9382, 0.2946, 0.9962, 0.2946, 0.9962, 0.3526, 0.9382, 0.3526, 0.8803, 0.2946, 0.9382, 0.2946, 0.9382, 0.3526, 0.8803, 0.3526, 0.6485, 0.2946, 0.7065, 0.2946, 0.7065, 0.3526, 0.6485, 0.3526, 0.8224, 0.3526, 0.8803, 0.3526, 0.8803, 0.4105, 0.8224, 0.4105, 0.8224, 0.1208, 0.8803, 0.1208, 0.8803, 0.1788, 0.8224, 0.1788, 0.7978, 0.1208, 0.8224, 0.1208, 0.8224, 0.1788, 0.7978, 0.1788, 0.7978, 0.3526, 0.8224, 0.3526, 0.8224, 0.4105, 0.7978, 0.4105, 0.7978, 0.4105, 0.8224, 0.4105, 0.8224, 0.4685, 0.7978, 0.4685, 0.7978, 0.2946, 0.8224, 0.2946, 0.8224, 0.3526, 0.7978, 0.3526, 0.7978, 0.1788, 0.8224, 0.1788, 0.8224, 0.2367, 0.7978, 0.2367, 0.7978, 0.06287, 0.8224, 0.06287, 0.8224, 0.1208, 0.7978, 0.1208, 0.7978, 0.004933, 0.8224, 0.004933, 0.8224, 0.06287, 0.7978, 0.06287, 0.7978, 0.2367, 0.8224, 0.2367, 0.8224, 0.2946, 0.7978, 0.2946, 0.6485, 0.2367, 0.7065, 0.2367, 0.7065, 0.2946, 0.6485, 0.2946, 0.8803, 0.2367, 0.9382, 0.2367, 0.9382, 0.2946, 0.8803, 0.2946, 0.9382, 0.2367, 0.9962, 0.2367, 0.9962, 0.2946, 0.9382, 0.2946, 0.7065, 0.2367, 0.7644, 0.2367, 0.7644, 0.2946, 0.7065, 0.2946, 0.8224, 0.2367, 0.8803, 0.2367, 0.8803, 0.2946, 0.8224, 0.2946, 0.8224, 0.004933, 0.8803, 0.004933, 0.8803, 0.06287, 0.8224, 0.06287, 0.7644, 0.2367, 0.7978, 0.2367, 0.7978, 0.2946, 0.7644, 0.2946, 0.7644, 0.004933, 0.7978, 0.004933, 0.7978, 0.06287, 0.7644, 0.06287, 0.7644, 0.06287, 0.7978, 0.06287, 0.7978, 0.1208, 0.7644, 0.1208, 0.7644, 0.1788, 0.7978, 0.1788, 0.7978, 0.2367, 0.7644, 0.2367, 0.7644, 0.2946, 0.7978, 0.2946, 0.7978, 0.3526, 0.7644, 0.3526, 0.7644, 0.4105, 0.7978, 0.4105, 0.7978, 0.4685, 0.7644, 0.4685, 0.7644, 0.3526, 0.7978, 0.3526, 0.7978, 0.4105, 0.7644, 0.4105, 0.7644, 0.1208, 0.7978, 0.1208, 0.7978, 0.1788, 0.7644, 0.1788])
me_cube_004.use_remesh_fix_poles = True
me_cube_004.use_remesh_preserve_attributes = False
me_cube_004.update()
me_cube_005 = bpy.data.meshes.new('cube.005')
me_cube_005.from_pydata([(-0.8119, -0.8252, -6.185), (-0.8119, -1.082, -2.264), (-2.831, 0.9949, -3.819), (-2.831, 1.297, 0.09896), (0.8514, -0.8566, -6.185), (0.8514, -1.114, -2.264), (-1.012, 1.025, -3.819), (-1.012, 1.327, 0.09896), (-1.92, 1.213, -3.819), (-1.92, 1.515, 0.09896), (0.0, -0.9721, -6.185), (0.0, -1.229, -2.264), (-1.053, -1.082, -3.158), (-3.095, 1.297, -0.7926), (-1.012, 1.327, -0.7926), (0.8514, -1.114, -3.158), (0.0, -1.229, -3.158), (-1.92, 1.515, -0.7926), (-1.0, 0.0, -3.026), (-1.0, 0.0, 1.0), (-0.9205, -0.2672, -3.819), (1.0, 0.0, 1.0), (0.0, 0.0, 1.155), (0.0, 0.0, -3.026), (1.0, 0.0, 0.0), (-1.36, 0.0, 0.0), (-2.983, 1.297, -2.077), (-1.012, 1.327, -2.077), (0.8514, -1.114, -4.443), (0.0, -1.229, -4.443), (-1.92, 1.515, -2.077), (-0.9508, -1.082, -4.443), (-1.207, 0.0, -1.285), (1.0, 0.0, -1.285)], [], [(25, 19, 3, 13), (17, 9, 7, 14), (24, 21, 5, 15), (16, 11, 1, 12), (23, 20, 4, 10), (22, 19, 1, 11), (21, 22, 11, 5), (18, 23, 10, 0), (15, 5, 11, 16), (13, 3, 9, 17), (26, 13, 17, 30), (28, 15, 16, 29), (29, 16, 12, 31), (33, 24, 15, 28), (30, 17, 14, 27), (32, 25, 13, 26), (31, 12, 25, 32), (27, 14, 24, 33), (2, 8, 23, 18), (7, 9, 22, 21), (9, 3, 19, 22), (8, 6, 20, 23), (14, 7, 21, 24), (12, 1, 19, 25), (6, 27, 33, 20), (0, 31, 32, 18), (18, 32, 26, 2), (8, 30, 27, 6), (20, 33, 28, 4), (10, 29, 31, 0), (4, 28, 29, 10), (2, 26, 30, 8)])
_uv = me_cube_005.uv_layers.new(name='UV 맵')
_uv.uv.foreach_set('vector', [0.8347, 0.06711, 0.8855, 0.06711, 0.8855, 0.1179, 0.8347, 0.1179, 0.8347, 0.1687, 0.8855, 0.1687, 0.8855, 0.2195, 0.8347, 0.2195, 0.8347, 0.2703, 0.8855, 0.2703, 0.8855, 0.321, 0.8347, 0.321, 0.8347, 0.3718, 0.8855, 0.3718, 0.8855, 0.4226, 0.8347, 0.4226, 0.7331, 0.2703, 0.7839, 0.2703, 0.7839, 0.321, 0.7331, 0.321, 0.9362, 0.2703, 0.987, 0.2703, 0.987, 0.321, 0.9362, 0.321, 0.8855, 0.2703, 0.9362, 0.2703, 0.9362, 0.321, 0.8855, 0.321, 0.6823, 0.2703, 0.7331, 0.2703, 0.7331, 0.321, 0.6823, 0.321, 0.8347, 0.321, 0.8855, 0.321, 0.8855, 0.3718, 0.8347, 0.3718, 0.8347, 0.1179, 0.8855, 0.1179, 0.8855, 0.1687, 0.8347, 0.1687, 0.8131, 0.1179, 0.8347, 0.1179, 0.8347, 0.1687, 0.8131, 0.1687, 0.8131, 0.321, 0.8347, 0.321, 0.8347, 0.3718, 0.8131, 0.3718, 0.8131, 0.3718, 0.8347, 0.3718, 0.8347, 0.4226, 0.8131, 0.4226, 0.8131, 0.2703, 0.8347, 0.2703, 0.8347, 0.321, 0.8131, 0.321, 0.8131, 0.1687, 0.8347, 0.1687, 0.8347, 0.2195, 0.8131, 0.2195, 0.8131, 0.06711, 0.8347, 0.06711, 0.8347, 0.1179, 0.8131, 0.1179, 0.8131, 0.01632, 0.8347, 0.01632, 0.8347, 0.06711, 0.8131, 0.06711, 0.8131, 0.2195, 0.8347, 0.2195, 0.8347, 0.2703, 0.8131, 0.2703, 0.6823, 0.2195, 0.7331, 0.2195, 0.7331, 0.2703, 0.6823, 0.2703, 0.8855, 0.2195, 0.9362, 0.2195, 0.9362, 0.2703, 0.8855, 0.2703, 0.9362, 0.2195, 0.987, 0.2195, 0.987, 0.2703, 0.9362, 0.2703, 0.7331, 0.2195, 0.7839, 0.2195, 0.7839, 0.2703, 0.7331, 0.2703, 0.8347, 0.2195, 0.8855, 0.2195, 0.8855, 0.2703, 0.8347, 0.2703, 0.8347, 0.01632, 0.8855, 0.01632, 0.8855, 0.06711, 0.8347, 0.06711, 0.7839, 0.2195, 0.8131, 0.2195, 0.8131, 0.2703, 0.7839, 0.2703, 0.7839, 0.01632, 0.8131, 0.01632, 0.8131, 0.06711, 0.7839, 0.06711, 0.7839, 0.06711, 0.8131, 0.06711, 0.8131, 0.1179, 0.7839, 0.1179, 0.7839, 0.1687, 0.8131, 0.1687, 0.8131, 0.2195, 0.7839, 0.2195, 0.7839, 0.2703, 0.8131, 0.2703, 0.8131, 0.321, 0.7839, 0.321, 0.7839, 0.3718, 0.8131, 0.3718, 0.8131, 0.4226, 0.7839, 0.4226, 0.7839, 0.321, 0.8131, 0.321, 0.8131, 0.3718, 0.7839, 0.3718, 0.7839, 0.1179, 0.8131, 0.1179, 0.8131, 0.1687, 0.7839, 0.1687])
me_cube_005.use_remesh_fix_poles = True
me_cube_005.use_remesh_preserve_attributes = False
me_cube_005.update()
me_cube_008 = bpy.data.meshes.new('cube.008')
me_cube_008.from_pydata([(-1.487, -0.3052, -4.888), (-1.656, -0.678, -1.149), (-0.9108, 1.262, -3.026), (-0.9108, 1.564, 0.8916), (-1.134, -0.1538, -4.6), (0.007215, -0.7094, -1.149), (0.9085, 1.292, -3.026), (0.9085, 1.594, 0.8916), (0.0, 1.48, -3.026), (0.0, 1.782, 0.8916), (-0.8442, -0.2696, -4.601), (-0.8442, -0.8249, -1.149), (-1.898, -0.678, -2.043), (-1.174, 1.564, 0.0), (0.9085, 1.594, 0.0), (0.007215, -0.7094, -2.043), (-0.8442, -0.8249, -2.043), (0.0, 1.782, 0.0), (-1.624, 0.4355, -3.426), (-1.624, 0.0698, 0.02544), (0.3756, 0.3259, -3.598), (0.3756, 0.0698, 0.02544), (-0.6244, 0.0698, 0.1808), (-0.6244, 0.4111, -3.464), (0.3756, 0.0698, -0.9746), (-1.984, 0.0698, -0.9746), (-1.063, 1.564, -1.285), (0.9085, 1.594, -1.285), (0.007215, -0.7094, -3.328), (-0.8442, -0.8249, -3.328), (0.0, 1.782, -1.285), (-1.795, -0.678, -3.328), (-1.831, 0.0698, -2.259), (0.3756, 0.0698, -2.259)], [], [(25, 19, 3, 13), (17, 9, 7, 14), (24, 21, 5, 15), (16, 11, 1, 12), (23, 20, 4, 10), (22, 19, 1, 11), (21, 22, 11, 5), (18, 23, 10, 0), (15, 5, 11, 16), (13, 3, 9, 17), (26, 13, 17, 30), (28, 15, 16, 29), (29, 16, 12, 31), (33, 24, 15, 28), (30, 17, 14, 27), (32, 25, 13, 26), (31, 12, 25, 32), (27, 14, 24, 33), (2, 8, 23, 18), (7, 9, 22, 21), (9, 3, 19, 22), (8, 6, 20, 23), (14, 7, 21, 24), (12, 1, 19, 25), (6, 27, 33, 20), (0, 31, 32, 18), (18, 32, 26, 2), (8, 30, 27, 6), (20, 33, 28, 4), (10, 29, 31, 0), (4, 28, 29, 10), (2, 26, 30, 8)])
_uv = me_cube_008.uv_layers.new(name='UV 맵')
_uv.uv.foreach_set('vector', [0.8224, 0.06287, 0.8803, 0.06287, 0.8803, 0.1208, 0.8224, 0.1208, 0.8224, 0.1788, 0.8803, 0.1788, 0.8803, 0.2367, 0.8224, 0.2367, 0.8224, 0.2946, 0.8803, 0.2946, 0.8803, 0.3526, 0.8224, 0.3526, 0.8224, 0.4105, 0.8803, 0.4105, 0.8803, 0.4685, 0.8224, 0.4685, 0.7065, 0.2946, 0.7644, 0.2946, 0.7644, 0.3526, 0.7065, 0.3526, 0.9382, 0.2946, 0.9962, 0.2946, 0.9962, 0.3526, 0.9382, 0.3526, 0.8803, 0.2946, 0.9382, 0.2946, 0.9382, 0.3526, 0.8803, 0.3526, 0.6485, 0.2946, 0.7065, 0.2946, 0.7065, 0.3526, 0.6485, 0.3526, 0.8224, 0.3526, 0.8803, 0.3526, 0.8803, 0.4105, 0.8224, 0.4105, 0.8224, 0.1208, 0.8803, 0.1208, 0.8803, 0.1788, 0.8224, 0.1788, 0.7978, 0.1208, 0.8224, 0.1208, 0.8224, 0.1788, 0.7978, 0.1788, 0.7978, 0.3526, 0.8224, 0.3526, 0.8224, 0.4105, 0.7978, 0.4105, 0.7978, 0.4105, 0.8224, 0.4105, 0.8224, 0.4685, 0.7978, 0.4685, 0.7978, 0.2946, 0.8224, 0.2946, 0.8224, 0.3526, 0.7978, 0.3526, 0.7978, 0.1788, 0.8224, 0.1788, 0.8224, 0.2367, 0.7978, 0.2367, 0.7978, 0.06287, 0.8224, 0.06287, 0.8224, 0.1208, 0.7978, 0.1208, 0.7978, 0.004933, 0.8224, 0.004933, 0.8224, 0.06287, 0.7978, 0.06287, 0.7978, 0.2367, 0.8224, 0.2367, 0.8224, 0.2946, 0.7978, 0.2946, 0.6485, 0.2367, 0.7065, 0.2367, 0.7065, 0.2946, 0.6485, 0.2946, 0.8803, 0.2367, 0.9382, 0.2367, 0.9382, 0.2946, 0.8803, 0.2946, 0.9382, 0.2367, 0.9962, 0.2367, 0.9962, 0.2946, 0.9382, 0.2946, 0.7065, 0.2367, 0.7644, 0.2367, 0.7644, 0.2946, 0.7065, 0.2946, 0.8224, 0.2367, 0.8803, 0.2367, 0.8803, 0.2946, 0.8224, 0.2946, 0.8224, 0.004933, 0.8803, 0.004933, 0.8803, 0.06287, 0.8224, 0.06287, 0.7644, 0.2367, 0.7978, 0.2367, 0.7978, 0.2946, 0.7644, 0.2946, 0.7644, 0.004933, 0.7978, 0.004933, 0.7978, 0.06287, 0.7644, 0.06287, 0.7644, 0.06287, 0.7978, 0.06287, 0.7978, 0.1208, 0.7644, 0.1208, 0.7644, 0.1788, 0.7978, 0.1788, 0.7978, 0.2367, 0.7644, 0.2367, 0.7644, 0.2946, 0.7978, 0.2946, 0.7978, 0.3526, 0.7644, 0.3526, 0.7644, 0.4105, 0.7978, 0.4105, 0.7978, 0.4685, 0.7644, 0.4685, 0.7644, 0.3526, 0.7978, 0.3526, 0.7978, 0.4105, 0.7644, 0.4105, 0.7644, 0.1208, 0.7978, 0.1208, 0.7978, 0.1788, 0.7644, 0.1788])
me_cube_008.use_remesh_fix_poles = True
me_cube_008.use_remesh_preserve_attributes = False
me_cube_008.update()
me_leg2 = bpy.data.meshes.new('leg2')
me_leg2.from_pydata([(-1.989, -1.579, -3.372), (-0.8119, -1.559, 0.8944), (-1.823, 1.544, -3.372), (-0.9108, 1.564, 0.8916), (1.339, -1.59, -3.026), (0.8514, -1.59, 0.8944), (1.396, 1.594, -3.026), (0.9085, 1.594, 0.8916), (0.4874, 2.364, -3.029), (0.0, 1.782, 0.8916), (0.4874, -2.195, -3.025), (0.0, -1.706, 0.8944), (-1.053, -1.559, 0.0), (-1.174, 1.564, 0.0), (0.9085, 1.594, 0.0), (0.8514, -1.59, 0.0), (0.0, -1.706, 0.0), (0.0, 1.272, 0.00192), (-2.952, -0.02005, -3.372), (-1.0, 0.0, 1.0), (1.487, -0.02004, -3.371), (1.0, 0.0, 1.0), (0.0, 0.0, 1.155), (0.4874, -0.003931, -3.1), (2.043, 0.0, 0.0), (-1.452, 0.0, 0.0), (-0.457, 1.564, -2.641), (1.396, 1.594, -2.641), (1.339, -1.59, -2.641), (0.4874, -1.706, -2.641), (0.4874, 1.782, -2.641), (-0.3552, -1.559, -2.641), (-1.156, 0.006939, -2.51), (1.487, 0.0, -2.641), (-0.3899, -1.559, -2.206), (-0.4949, 1.564, -2.206), (1.396, 1.594, -2.206), (1.339, -1.59, -2.206), (0.4874, -2.299, -2.204), (0.4874, 2.644, -2.209), (-1.002, 0.0, -2.206), (1.621, 0.0, -2.206), (-1.372, 1.556, -3.064), (1.396, 1.594, -2.93), (1.339, -1.59, -2.93), (0.4874, -2.073, -2.929), (0.4874, 2.219, -2.932), (-2.245, -0.008829, -3.064), (1.487, 0.0, -2.93), (-1.471, -1.568, -3.064), (0.2228, 2.287, -3.028), (-0.07794, -1.692, 0.8944), (-0.08744, 1.761, 0.8916), (0.2068, -2.134, -3.025), (-0.1128, 1.3, 0.001736), (-0.1011, -1.692, 0.0), (0.1144, -0.003554, -3.093), (-0.096, 0.0, 1.14), (0.4065, -1.692, -2.641), (0.3967, 1.761, -2.641), (0.4032, -2.228, -2.204), (0.3931, 2.54, -2.209), (0.2661, 2.157, -2.912), (0.2566, -2.023, -2.909), (-2.388, -0.9329, -3.372), (0.913, -0.9312, 0.9382), (0.0, -0.9988, 1.003), (0.4874, -1.287, -3.056), (1.589, -0.9312, 0.0), (-0.8898, -0.9128, 0.9382), (1.4, -0.9312, -3.026), (-1.218, -0.9128, 0.0), (-0.6869, -0.91, -2.587), (1.4, -0.9312, -2.641), (-0.6434, -0.9128, -2.206), (1.456, -0.9312, -2.206), (1.4, -0.9312, -2.93), (-1.792, -0.9217, -3.064), (0.1685, -1.251, -3.053), (-0.08543, -0.9906, 0.9964), (-0.9554, 0.7822, 0.9458), (1.442, 0.7771, -3.371), (-1.313, 0.7822, 0.0), (-2.387, 0.7621, -3.372), (0.9543, 0.7971, 0.9458), (0.0, 0.8911, 1.023), (0.4874, 1.18, -3.065), (1.679, 0.7971, 0.0), (1.442, 0.7971, -2.641), (-0.8063, 0.7856, -2.576), (1.508, 0.7971, -2.206), (-0.7482, 0.7822, -2.206), (-1.808, 0.7733, -3.064), (1.442, 0.7971, -2.93), (-0.09172, 0.8807, 1.016), (0.1686, 1.142, -3.061), (0.4382, 1.692, 0.8916), (0.8981, -1.903, -3.025), (0.9257, 1.993, -3.028), (0.4107, -1.65, 0.8944), (0.4107, -1.65, 0.0), (0.4382, 1.427, 0.0009938), (0.4824, 0.0, 1.08), (0.9698, -0.02208, -3.41), (0.9257, 1.692, -2.641), (0.8981, -1.65, -2.641), (0.9257, 2.138, -2.208), (0.8981, -1.957, -2.205), (0.8981, -1.84, -2.93), (0.9257, 1.918, -2.931), (0.4404, -0.9662, 0.9715), (0.9278, -1.115, -3.042), (0.9477, 0.9752, -3.391), (0.4603, 0.8458, 0.986)], [], [(82, 80, 3, 13), (101, 96, 7, 14), (68, 65, 5, 15), (55, 51, 1, 12), (111, 70, 4, 97), (79, 69, 1, 51), (110, 66, 11, 99), (78, 67, 10, 53), (100, 99, 11, 16), (54, 52, 9, 17), (61, 54, 17, 39), (107, 100, 16, 38), (60, 55, 12, 34), (75, 68, 15, 37), (106, 101, 14, 36), (91, 82, 13, 35), (74, 71, 25, 40), (90, 87, 24, 41), (95, 86, 23, 56), (113, 85, 22, 102), (94, 80, 19, 57), (112, 81, 20, 103), (87, 84, 21, 24), (71, 69, 19, 25), (93, 88, 33, 48), (77, 72, 32, 47), (92, 89, 26, 42), (109, 104, 27, 43), (76, 73, 28, 44), (63, 58, 31, 49), (108, 105, 29, 45), (62, 59, 30, 46), (88, 90, 41, 33), (72, 74, 40, 32), (89, 91, 35, 26), (104, 106, 36, 27), (73, 75, 37, 28), (58, 60, 34, 31), (105, 107, 38, 29), (59, 61, 39, 30), (50, 62, 46, 8), (97, 108, 45, 10), (53, 63, 49, 0), (70, 76, 44, 4), (98, 109, 43, 6), (83, 92, 42, 2), (64, 77, 47, 18), (81, 93, 48, 20), (10, 45, 63, 53), (2, 42, 62, 50), (26, 35, 61, 59), (29, 38, 60, 58), (42, 26, 59, 62), (45, 29, 58, 63), (85, 94, 57, 22), (83, 95, 56, 18), (38, 16, 55, 60), (35, 13, 54, 61), (13, 3, 52, 54), (64, 78, 53, 0), (66, 79, 51, 11), (16, 11, 51, 55), (22, 57, 79, 66), (18, 56, 78, 64), (0, 49, 77, 64), (20, 48, 76, 70), (33, 41, 75, 73), (31, 34, 74, 72), (48, 33, 73, 76), (49, 31, 72, 77), (12, 1, 69, 71), (34, 12, 71, 74), (41, 24, 68, 75), (56, 23, 67, 78), (102, 22, 66, 110), (57, 19, 69, 79), (103, 20, 70, 111), (24, 21, 65, 68), (2, 50, 95, 83), (9, 52, 94, 85), (6, 43, 93, 81), (18, 47, 92, 83), (32, 40, 91, 89), (27, 36, 90, 88), (47, 32, 89, 92), (43, 27, 88, 93), (14, 7, 84, 87), (98, 6, 81, 112), (52, 3, 80, 94), (96, 9, 85, 113), (50, 8, 86, 95), (36, 14, 87, 90), (40, 25, 82, 91), (25, 19, 80, 82), (7, 96, 113, 84), (8, 98, 112, 86), (23, 103, 111, 67), (21, 102, 110, 65), (8, 46, 109, 98), (4, 44, 108, 97), (28, 37, 107, 105), (30, 39, 106, 104), (44, 28, 105, 108), (46, 30, 104, 109), (86, 112, 103, 23), (84, 113, 102, 21), (39, 17, 101, 106), (37, 15, 100, 107), (15, 5, 99, 100), (65, 110, 99, 5), (67, 111, 97, 10), (17, 9, 96, 101)])
_uv = me_leg2.uv_layers.new(name='UV 맵')
_uv.uv.foreach_set('vector', [0.7404, 0.6503, 0.7411, 0.5961, 0.7609, 0.5966, 0.7602, 0.6508, 0.819, 0.6521, 0.8197, 0.5979, 0.8402, 0.5984, 0.8395, 0.6526, 0.9024, 0.654, 0.9031, 0.5998, 0.9195, 0.6002, 0.9188, 0.6544, 0.9622, 0.6553, 0.9629, 0.6011, 0.9988, 0.6019, 0.9981, 0.6562, 0.9013, 0.7363, 0.9017, 0.7082, 0.9181, 0.7086, 0.9177, 0.7366, 0.9038, 0.5404, 0.9044, 0.4914, 0.9209, 0.4917, 0.9202, 0.5407, 0.9034, 0.5717, 0.9038, 0.5456, 0.9202, 0.5459, 0.9198, 0.5721, 0.9009, 0.7676, 0.901, 0.7624, 0.9174, 0.7628, 0.9173, 0.768, 0.9393, 0.6548, 0.94, 0.6006, 0.9591, 0.601, 0.9584, 0.6553, 0.796, 0.6516, 0.7967, 0.5974, 0.8005, 0.5975, 0.7998, 0.6517, 0.7955, 0.6911, 0.796, 0.6516, 0.7998, 0.6517, 0.7993, 0.6912, 0.9388, 0.6943, 0.9393, 0.6548, 0.9584, 0.6553, 0.9579, 0.6948, 0.9617, 0.6949, 0.9622, 0.6553, 0.9981, 0.6562, 0.9976, 0.6957, 0.9018, 0.6935, 0.9024, 0.654, 0.9188, 0.6544, 0.9183, 0.6939, 0.8184, 0.6916, 0.819, 0.6521, 0.8395, 0.6526, 0.839, 0.6921, 0.7398, 0.6898, 0.7404, 0.6503, 0.7602, 0.6508, 0.7597, 0.6903, 0.6968, 0.6889, 0.6973, 0.6493, 0.7205, 0.6499, 0.72, 0.6894, 0.8588, 0.6925, 0.8593, 0.653, 0.8791, 0.6535, 0.8786, 0.693, 0.8578, 0.7666, 0.8579, 0.7614, 0.8777, 0.7619, 0.8777, 0.7671, 0.8604, 0.5707, 0.8607, 0.5446, 0.8805, 0.545, 0.8802, 0.5712, 0.8608, 0.5394, 0.8614, 0.4904, 0.8812, 0.4908, 0.8806, 0.5398, 0.8582, 0.7353, 0.8586, 0.7072, 0.8784, 0.7077, 0.8781, 0.7357, 0.8593, 0.653, 0.86, 0.5988, 0.8798, 0.5993, 0.8791, 0.6535, 0.6973, 0.6493, 0.698, 0.5951, 0.7212, 0.5957, 0.7205, 0.6499, 0.8586, 0.7055, 0.8587, 0.7003, 0.8785, 0.7008, 0.8785, 0.706, 0.6966, 0.7018, 0.6967, 0.6967, 0.7199, 0.6972, 0.7198, 0.7024, 0.7397, 0.7028, 0.7397, 0.6976, 0.7596, 0.6981, 0.7595, 0.7033, 0.8183, 0.7046, 0.8183, 0.6994, 0.8389, 0.6999, 0.8388, 0.7051, 0.9017, 0.7065, 0.9017, 0.7013, 0.9182, 0.7017, 0.9181, 0.7068, 0.9616, 0.7078, 0.9616, 0.7026, 0.9975, 0.7035, 0.9974, 0.7086, 0.9386, 0.7073, 0.9387, 0.7021, 0.9578, 0.7026, 0.9578, 0.7077, 0.7953, 0.7041, 0.7954, 0.6989, 0.7992, 0.699, 0.7992, 0.7042, 0.8587, 0.7003, 0.8588, 0.6925, 0.8786, 0.693, 0.8785, 0.7008, 0.6967, 0.6967, 0.6968, 0.6889, 0.72, 0.6894, 0.7199, 0.6972, 0.7397, 0.6976, 0.7398, 0.6898, 0.7597, 0.6903, 0.7596, 0.6981, 0.8183, 0.6994, 0.8184, 0.6916, 0.839, 0.6921, 0.8389, 0.6999, 0.9017, 0.7013, 0.9018, 0.6935, 0.9183, 0.6939, 0.9182, 0.7017, 0.9616, 0.7026, 0.9617, 0.6949, 0.9976, 0.6957, 0.9975, 0.7035, 0.9387, 0.7021, 0.9388, 0.6943, 0.9579, 0.6948, 0.9578, 0.7026, 0.7954, 0.6989, 0.7955, 0.6911, 0.7993, 0.6912, 0.7992, 0.699, 0.7953, 0.7058, 0.7953, 0.7041, 0.7992, 0.7042, 0.7991, 0.7059, 0.9386, 0.709, 0.9386, 0.7073, 0.9578, 0.7077, 0.9577, 0.7095, 0.9615, 0.7096, 0.9616, 0.7078, 0.9974, 0.7086, 0.9974, 0.7104, 0.9017, 0.7082, 0.9017, 0.7065, 0.9181, 0.7068, 0.9181, 0.7086, 0.8183, 0.7063, 0.8183, 0.7046, 0.8388, 0.7051, 0.8388, 0.7068, 0.7397, 0.7045, 0.7397, 0.7028, 0.7595, 0.7033, 0.7595, 0.705, 0.6966, 0.7036, 0.6966, 0.7018, 0.7198, 0.7024, 0.7198, 0.7041, 0.8586, 0.7072, 0.8586, 0.7055, 0.8785, 0.706, 0.8784, 0.7077, 0.9577, 0.7095, 0.9578, 0.7077, 0.9616, 0.7078, 0.9615, 0.7096, 0.7595, 0.705, 0.7595, 0.7033, 0.7953, 0.7041, 0.7953, 0.7058, 0.7596, 0.6981, 0.7597, 0.6903, 0.7955, 0.6911, 0.7954, 0.6989, 0.9578, 0.7026, 0.9579, 0.6948, 0.9617, 0.6949, 0.9616, 0.7026, 0.7595, 0.7033, 0.7596, 0.6981, 0.7954, 0.6989, 0.7953, 0.7041, 0.9578, 0.7077, 0.9578, 0.7026, 0.9616, 0.7026, 0.9616, 0.7078, 0.8607, 0.5446, 0.8608, 0.5394, 0.8806, 0.5398, 0.8805, 0.545, 0.8572, 0.8156, 0.8578, 0.7666, 0.8777, 0.7671, 0.877, 0.8161, 0.9579, 0.6948, 0.9584, 0.6553, 0.9622, 0.6553, 0.9617, 0.6949, 0.7597, 0.6903, 0.7602, 0.6508, 0.796, 0.6516, 0.7955, 0.6911, 0.7602, 0.6508, 0.7609, 0.5966, 0.7967, 0.5974, 0.796, 0.6516, 0.9003, 0.8166, 0.9009, 0.7676, 0.9173, 0.768, 0.9167, 0.817, 0.9038, 0.5456, 0.9038, 0.5404, 0.9202, 0.5407, 0.9202, 0.5459, 0.9584, 0.6553, 0.9591, 0.601, 0.9629, 0.6011, 0.9622, 0.6553, 0.8805, 0.545, 0.8806, 0.5398, 0.9038, 0.5404, 0.9038, 0.5456, 0.877, 0.8161, 0.8777, 0.7671, 0.9009, 0.7676, 0.9003, 0.8166, 0.6802, 0.7032, 0.6802, 0.7015, 0.6966, 0.7018, 0.6966, 0.7036, 0.8784, 0.7077, 0.8785, 0.706, 0.9017, 0.7065, 0.9017, 0.7082, 0.8785, 0.7008, 0.8786, 0.693, 0.9018, 0.6935, 0.9017, 0.7013, 0.6803, 0.6963, 0.6804, 0.6885, 0.6968, 0.6889, 0.6967, 0.6967, 0.8785, 0.706, 0.8785, 0.7008, 0.9017, 0.7013, 0.9017, 0.7065, 0.6802, 0.7015, 0.6803, 0.6963, 0.6967, 0.6967, 0.6966, 0.7018, 0.6809, 0.649, 0.6816, 0.5948, 0.698, 0.5951, 0.6973, 0.6493, 0.6804, 0.6885, 0.6809, 0.649, 0.6973, 0.6493, 0.6968, 0.6889, 0.8786, 0.693, 0.8791, 0.6535, 0.9024, 0.654, 0.9018, 0.6935, 0.8777, 0.7671, 0.8777, 0.7619, 0.901, 0.7624, 0.9009, 0.7676, 0.8802, 0.5712, 0.8805, 0.545, 0.9038, 0.5456, 0.9034, 0.5717, 0.8806, 0.5398, 0.8812, 0.4908, 0.9044, 0.4914, 0.9038, 0.5404, 0.8781, 0.7357, 0.8784, 0.7077, 0.9017, 0.7082, 0.9013, 0.7363, 0.8791, 0.6535, 0.8798, 0.5993, 0.9031, 0.5998, 0.9024, 0.654, 0.8374, 0.8152, 0.838, 0.7662, 0.8578, 0.7666, 0.8572, 0.8156, 0.8409, 0.5441, 0.8409, 0.5389, 0.8608, 0.5394, 0.8607, 0.5446, 0.8388, 0.7068, 0.8388, 0.7051, 0.8586, 0.7055, 0.8586, 0.7072, 0.7198, 0.7041, 0.7198, 0.7024, 0.7397, 0.7028, 0.7397, 0.7045, 0.7199, 0.6972, 0.72, 0.6894, 0.7398, 0.6898, 0.7397, 0.6976, 0.8389, 0.6999, 0.839, 0.6921, 0.8588, 0.6925, 0.8587, 0.7003, 0.7198, 0.7024, 0.7199, 0.6972, 0.7397, 0.6976, 0.7397, 0.7028, 0.8388, 0.7051, 0.8389, 0.6999, 0.8587, 0.7003, 0.8586, 0.7055, 0.8395, 0.6526, 0.8402, 0.5984, 0.86, 0.5988, 0.8593, 0.653, 0.8384, 0.7348, 0.8388, 0.7068, 0.8586, 0.7072, 0.8582, 0.7353, 0.8409, 0.5389, 0.8416, 0.4899, 0.8614, 0.4904, 0.8608, 0.5394, 0.8405, 0.5703, 0.8409, 0.5441, 0.8607, 0.5446, 0.8604, 0.5707, 0.838, 0.7662, 0.8381, 0.761, 0.8579, 0.7614, 0.8578, 0.7666, 0.839, 0.6921, 0.8395, 0.6526, 0.8593, 0.653, 0.8588, 0.6925, 0.72, 0.6894, 0.7205, 0.6499, 0.7404, 0.6503, 0.7398, 0.6898, 0.7205, 0.6499, 0.7212, 0.5957, 0.7411, 0.5961, 0.7404, 0.6503, 0.8402, 0.5984, 0.8405, 0.5703, 0.8604, 0.5707, 0.86, 0.5988, 0.8381, 0.761, 0.8384, 0.7348, 0.8582, 0.7353, 0.8579, 0.7614, 0.8777, 0.7619, 0.8781, 0.7357, 0.9013, 0.7363, 0.901, 0.7624, 0.8798, 0.5993, 0.8802, 0.5712, 0.9034, 0.5717, 0.9031, 0.5998, 0.7991, 0.7059, 0.7992, 0.7042, 0.8183, 0.7046, 0.8183, 0.7063, 0.9181, 0.7086, 0.9181, 0.7068, 0.9386, 0.7073, 0.9386, 0.709, 0.9182, 0.7017, 0.9183, 0.6939, 0.9388, 0.6943, 0.9387, 0.7021, 0.7992, 0.699, 0.7993, 0.6912, 0.8184, 0.6916, 0.8183, 0.6994, 0.9181, 0.7068, 0.9182, 0.7017, 0.9387, 0.7021, 0.9386, 0.7073, 0.7992, 0.7042, 0.7992, 0.699, 0.8183, 0.6994, 0.8183, 0.7046, 0.8579, 0.7614, 0.8582, 0.7353, 0.8781, 0.7357, 0.8777, 0.7619, 0.86, 0.5988, 0.8604, 0.5707, 0.8802, 0.5712, 0.8798, 0.5993, 0.7993, 0.6912, 0.7998, 0.6517, 0.819, 0.6521, 0.8184, 0.6916, 0.9183, 0.6939, 0.9188, 0.6544, 0.9393, 0.6548, 0.9388, 0.6943, 0.9188, 0.6544, 0.9195, 0.6002, 0.94, 0.6006, 0.9393, 0.6548, 0.9031, 0.5998, 0.9034, 0.5717, 0.9198, 0.5721, 0.9195, 0.6002, 0.901, 0.7624, 0.9013, 0.7363, 0.9177, 0.7366, 0.9174, 0.7628, 0.7998, 0.6517, 0.8005, 0.5975, 0.8197, 0.5979, 0.819, 0.6521])
me_leg2.use_remesh_fix_poles = True
me_leg2.use_remesh_preserve_attributes = False
me_leg2.update()

# ---- objects
ob_head = bpy.data.objects.new('HEAD', me_cube_001)
ob_body = bpy.data.objects.new('BODY', me_cube_002)
ob_leg1 = bpy.data.objects.new('leg1', me_cube)
ob_body_001 = bpy.data.objects.new('BODY.001', me_cube_004)
ob_body_002 = bpy.data.objects.new('BODY.002', me_cube_005)
ob_gun = bpy.data.objects.new('Gun', me_cube_008)
ob_leg2 = bpy.data.objects.new('leg2', me_leg2)

# ---- transforms, parenting, visibility, modifiers, constraints
ob_head.location = (0.0, 0.009176, -1.184)
ob_head.scale = (0.6521, 0.6521, 0.6521)
ob_body.location = (0.0, 0.009176, -2.462)
ob_body.scale = (0.4175, 0.6521, 0.6521)
ob_leg1.location = (0.0, 0.5669, -5.674)
ob_leg1.rotation_euler = (0.01412, -0.0, 0.0)
ob_leg1.scale = (0.2269, 0.1945, 0.7999)
ob_body_001.location = (0.0, -1.477, -2.849)
ob_body_001.rotation_euler = (1.247, -0.0, 0.0)
ob_body_001.scale = (0.4175, 0.6075, 0.1296)
ob_body_002.location = (0.0, 1.51, -2.849)
ob_body_002.rotation_euler = (1.247, 3.142, 3.053)
ob_body_002.scale = (0.4175, 0.6075, 0.1296)
ob_gun.location = (-1.284, 0.6265, -2.849)
ob_gun.rotation_euler = (-0.02683, 0.1254, -1.144)
ob_gun.scale = (0.2599, 0.5772, 0.129)
ob_leg2.location = (0.0, -0.4636, -5.674)
ob_leg2.rotation_euler = (0.01412, -0.0, 0.0)
ob_leg2.scale = (0.2269, 0.1945, 0.7999)

# ---- collection membership
col_collection.objects.link(ob_head)
col_collection.objects.link(ob_body)
col_collection.objects.link(ob_leg1)
col_collection.objects.link(ob_body_001)
col_collection.objects.link(ob_body_002)
col_collection.objects.link(ob_gun)
col_collection.objects.link(ob_leg2)

# ---- scene / render settings (as saved in the file)
scene.frame_start = 1; scene.frame_end = 250; scene.frame_set(2)
scene.render.engine = 'BLENDER_EEVEE_NEXT'
scene.cycles.sampling_pattern = 'TABULATED_SOBOL'
scene.cycles.use_light_tree = False
scene.view_settings.view_transform = 'Filmic'
bpy.context.view_layer.update()

# ---- added for rendering (the .blend has no active camera and no usable light): camera, sun
cam_auto = bpy.data.cameras.new('AutoCamera')
cam_auto.lens = 50.0
cam_auto.sensor_width = 36.0
cam_auto.clip_end = 1000.0
ob_auto_camera = bpy.data.objects.new('AutoCamera', cam_auto)
scene.collection.objects.link(ob_auto_camera)
ob_auto_camera.location = (8.12788, -10.1083, 2.50662)
ob_auto_camera.rotation_euler = (1.09748, -7.21219e-08, 0.694738)
scene.camera = ob_auto_camera
light_auto_sun = bpy.data.lights.new('AutoSun', 'SUN')
light_auto_sun.energy = 3.0
light_auto_sun.angle = 0.0523599
ob_auto_sun = bpy.data.objects.new('AutoSun', light_auto_sun)
scene.collection.objects.link(ob_auto_sun)
ob_auto_sun.rotation_euler = (0.872665, 0.174533, 0.523599)
bpy.context.view_layer.update()
